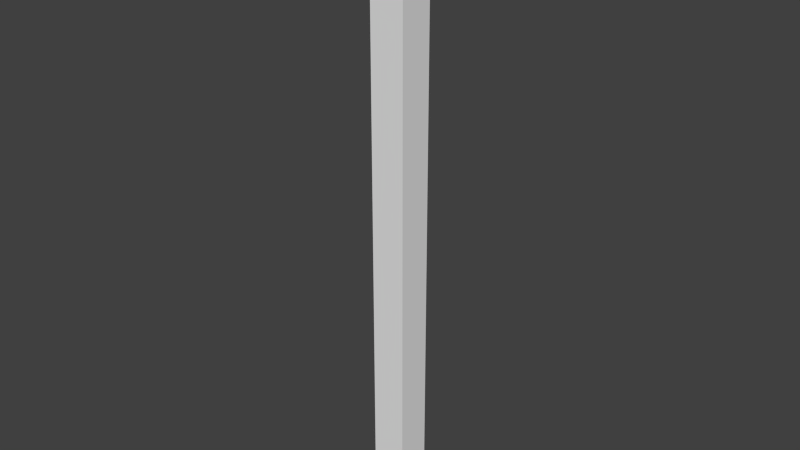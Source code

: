 # Source: wire.blend  (saved by Blender 2.74.0; exported with 4.5.12 LTS)
import bpy
from mathutils import Matrix  # noqa: F401  (used for matrix-valued properties, if any)

bpy.ops.wm.read_factory_settings(use_empty=True)
scene = bpy.context.scene
scene.name = 'Scene'

# ---- collections
col_collection_1 = bpy.data.collections.new('Collection 1'); scene.collection.children.link(col_collection_1)

# ---- world
world_world = bpy.data.worlds.new('World'); scene.world = world_world
world_world.color = (0.05088, 0.05088, 0.05088)
world_world.use_sun_shadow = False
world_world.sun_shadow_jitter_overblur = 0.0
world_world.cycles.sampling_method = 'MANUAL'
world_world.cycles.sample_map_resolution = 256

# ---- meshes
me_cube_001 = bpy.data.meshes.new('Cube.001')
me_cube_001.from_pydata([(2.334, 2.334, 41.31), (2.334, -2.334, 41.31), (2.334, 2.334, -41.31), (2.334, -2.334, -41.31), (-2.334, 2.334, 41.31), (-2.334, -2.334, 41.31), (-2.334, 2.334, -41.31), (-2.334, -2.334, -41.31), (2.334, -2.334, 30.98), (2.334, -2.334, 20.66), (2.334, -2.334, 10.33), (2.334, -2.334, -1.907e-06), (2.334, -2.334, -10.33), (2.334, -2.334, -20.66), (2.334, -2.334, -30.98), (2.334, 2.334, -30.98), (2.334, 2.334, -20.66), (2.334, 2.334, -10.33), (2.334, 2.334, 1.907e-06), (2.334, 2.334, 10.33), (2.334, 2.334, 20.66), (2.334, 2.334, 30.98), (-2.334, -2.334, -30.98), (-2.334, -2.334, -20.66), (-2.334, -2.334, -10.33), (-2.334, -2.334, 1.907e-06), (-2.334, -2.334, 10.33), (-2.334, -2.334, 20.66), (-2.334, -2.334, 30.98), (-2.334, 2.334, 30.98), (-2.334, 2.334, 20.66), (-2.334, 2.334, 10.33), (-2.334, 2.334, -1.907e-06), (-2.334, 2.334, -10.33), (-2.334, 2.334, -20.66), (-2.334, 2.334, -30.98)], [], [(14, 3, 2, 15), (28, 5, 4, 29), (15, 2, 6, 35), (22, 7, 3, 14), (5, 28, 8, 1), (28, 27, 9, 8), (27, 26, 10, 9), (26, 25, 11, 10), (25, 24, 12, 11), (24, 23, 13, 12), (23, 22, 14, 13), (0, 21, 29, 4), (21, 20, 30, 29), (20, 19, 31, 30), (19, 18, 32, 31), (18, 17, 33, 32), (17, 16, 34, 33), (16, 15, 35, 34), (7, 22, 35, 6), (22, 23, 34, 35), (23, 24, 33, 34), (24, 25, 32, 33), (25, 26, 31, 32), (26, 27, 30, 31), (27, 28, 29, 30), (1, 8, 21, 0), (8, 9, 20, 21), (9, 10, 19, 20), (10, 11, 18, 19), (11, 12, 17, 18), (12, 13, 16, 17), (13, 14, 15, 16)])
_uv = me_cube_001.uv_layers.new(name='UVMap')
_uv.uv.foreach_set('vector', [0.8749, 0.1134, 0.9999, 0.1134, 0.9999, 0.1699, 0.8749, 0.1699, 0.1251, 0.1132, 9.514e-05, 0.1132, 9.505e-05, 0.05676, 0.1251, 0.05676, 0.8749, 0.1701, 0.9999, 0.1701, 0.9999, 0.2266, 0.8749, 0.2266, 0.8749, 9.552e-05, 0.9999, 9.559e-05, 0.9999, 0.05657, 0.8749, 0.05657, 9.505e-05, 9.505e-05, 0.1251, 9.512e-05, 0.1251, 0.05657, 9.505e-05, 0.05657, 0.1251, 9.512e-05, 0.25, 9.519e-05, 0.25, 0.05657, 0.1251, 0.05657, 0.25, 9.519e-05, 0.375, 9.525e-05, 0.375, 0.05657, 0.25, 0.05657, 0.375, 9.525e-05, 0.5, 9.532e-05, 0.5, 0.05657, 0.375, 0.05657, 0.5, 9.532e-05, 0.625, 9.539e-05, 0.625, 0.05657, 0.5, 0.05657, 0.625, 9.539e-05, 0.75, 9.545e-05, 0.75, 0.05657, 0.625, 0.05657, 0.75, 9.545e-05, 0.8749, 9.552e-05, 0.8749, 0.05657, 0.75, 0.05657, 9.51e-05, 0.1701, 0.1251, 0.1701, 0.1251, 0.2266, 9.505e-05, 0.2266, 0.1251, 0.1701, 0.25, 0.1701, 0.25, 0.2266, 0.1251, 0.2266, 0.25, 0.1701, 0.375, 0.1701, 0.375, 0.2266, 0.25, 0.2266, 0.375, 0.1701, 0.5, 0.1701, 0.5, 0.2266, 0.375, 0.2266, 0.5, 0.1701, 0.625, 0.1701, 0.625, 0.2266, 0.5, 0.2266, 0.625, 0.1701, 0.75, 0.1701, 0.75, 0.2266, 0.625, 0.2266, 0.75, 0.1701, 0.8749, 0.1701, 0.8749, 0.2266, 0.75, 0.2266, 0.9999, 0.1132, 0.8749, 0.1132, 0.8749, 0.05676, 0.9999, 0.05676, 0.8749, 0.1132, 0.75, 0.1132, 0.75, 0.05676, 0.8749, 0.05676, 0.75, 0.1132, 0.625, 0.1132, 0.625, 0.05676, 0.75, 0.05676, 0.625, 0.1132, 0.5, 0.1132, 0.5, 0.05676, 0.625, 0.05676, 0.5, 0.1132, 0.375, 0.1132, 0.375, 0.05676, 0.5, 0.05676, 0.375, 0.1132, 0.25, 0.1132, 0.25, 0.05676, 0.375, 0.05676, 0.25, 0.1132, 0.1251, 0.1132, 0.1251, 0.05676, 0.25, 0.05676, 9.51e-05, 0.1134, 0.1251, 0.1134, 0.1251, 0.1699, 9.505e-05, 0.1699, 0.1251, 0.1134, 0.25, 0.1134, 0.25, 0.1699, 0.1251, 0.1699, 0.25, 0.1134, 0.375, 0.1134, 0.375, 0.1699, 0.25, 0.1699, 0.375, 0.1134, 0.5, 0.1134, 0.5, 0.1699, 0.375, 0.1699, 0.5, 0.1134, 0.625, 0.1134, 0.625, 0.1699, 0.5, 0.1699, 0.625, 0.1134, 0.75, 0.1134, 0.75, 0.1699, 0.625, 0.1699, 0.75, 0.1134, 0.8749, 0.1134, 0.8749, 0.1699, 0.75, 0.1699])
me_cube_001.use_remesh_preserve_volume = False
me_cube_001.use_remesh_preserve_attributes = False
me_cube_001.use_mirror_vertex_groups = False
me_cube_001.update()

# ---- objects
ob_wire = bpy.data.objects.new('wire', me_cube_001)

# ---- transforms, parenting, visibility, modifiers, constraints
ob_wire.location = (0.0, 0.0, 0.0)
ob_wire.lineart.crease_threshold = 0.0

# ---- collection membership
col_collection_1.objects.link(ob_wire)

# ---- scene / render settings (as saved in the file)
scene.frame_start = 1; scene.frame_end = 250; scene.frame_set(1)
scene.render.engine = 'BLENDER_EEVEE_NEXT'
scene.render.resolution_percentage = 50
scene.render.dither_intensity = 0.0
scene.cycles.use_denoising = False
scene.cycles.samples = 10
scene.cycles.sampling_pattern = 'TABULATED_SOBOL'
scene.cycles.light_sampling_threshold = 0.0
scene.cycles.use_adaptive_sampling = False
scene.cycles.use_light_tree = False
scene.cycles.blur_glossy = 0.0
scene.cycles.pixel_filter_type = 'GAUSSIAN'
scene.cycles.sample_clamp_indirect = 0.0
scene.view_settings.view_transform = 'Standard'
bpy.context.view_layer.update()

# ---- added for rendering (the .blend has no active camera and no usable light): camera, sun
cam_auto = bpy.data.cameras.new('AutoCamera')
cam_auto.lens = 50.0
cam_auto.sensor_width = 36.0
cam_auto.clip_end = 1345.88
ob_auto_camera = bpy.data.objects.new('AutoCamera', cam_auto)
scene.collection.objects.link(ob_auto_camera)
ob_auto_camera.location = (76.6885, -92.0262, 61.3508)
ob_auto_camera.rotation_euler = (1.09748, -7.21219e-08, 0.694738)
scene.camera = ob_auto_camera
light_auto_sun = bpy.data.lights.new('AutoSun', 'SUN')
light_auto_sun.energy = 3.0
light_auto_sun.angle = 0.0523599
ob_auto_sun = bpy.data.objects.new('AutoSun', light_auto_sun)
scene.collection.objects.link(ob_auto_sun)
ob_auto_sun.rotation_euler = (0.872665, 0.174533, 0.523599)
bpy.context.view_layer.update()
